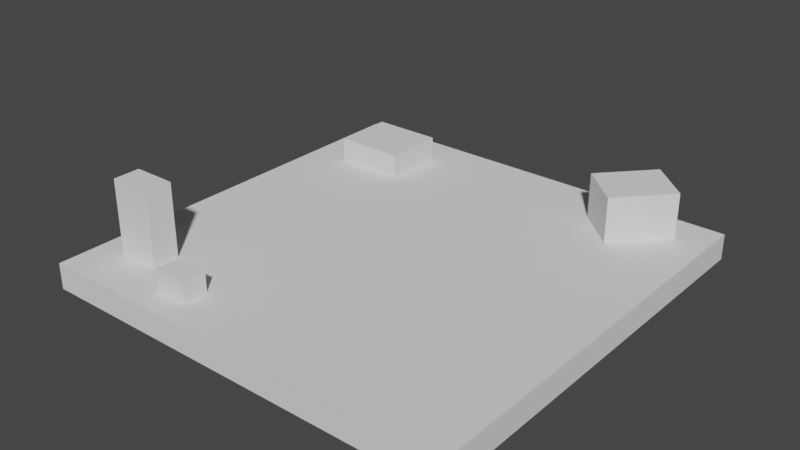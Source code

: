 # Source: scene.blend  (saved by Blender 2.93.20; exported with 4.5.12 LTS)
import bpy
from mathutils import Matrix  # noqa: F401  (used for matrix-valued properties, if any)

bpy.ops.wm.read_factory_settings(use_empty=True)
scene = bpy.context.scene
scene.name = 'main'

# ---- collections
col_collection = bpy.data.collections.new('Collection'); scene.collection.children.link(col_collection)

# ---- world
world_world = bpy.data.worlds.new('World'); scene.world = world_world
world_world.use_nodes = True; world_world.node_tree.nodes.clear()
_N = world_world.node_tree.nodes; _L = world_world.node_tree.links
n0 = _N.new('ShaderNodeOutputWorld'); n0.name = 'World Output'; n0.location = (300, 300)
n1 = _N.new('ShaderNodeBackground'); n1.name = 'Background'; n1.location = (10, 300)
n1.inputs[0].default_value = (0.05088, 0.05088, 0.05088, 1.0)
_L.new(n1.outputs[0], n0.inputs[0])
n0.is_active_output = True
world_world.color = (0.05088, 0.05088, 0.05088)
world_world.use_sun_shadow = False
world_world.sun_shadow_jitter_overblur = 0.0

# ---- meshes
me_cube_001 = bpy.data.meshes.new('Cube.001')
me_cube_001.from_pydata([(-16.46, -16.46, -1.0), (-16.46, -16.46, 1.0), (-16.46, 16.46, -1.0), (-16.46, 16.46, 1.0), (16.46, -16.46, -1.0), (16.46, -16.46, 1.0), (16.46, 16.46, -1.0), (16.46, 16.46, 1.0), (-13.33, 8.887, 1.0), (-13.33, 8.887, 2.876), (-13.33, 13.63, 1.0), (-13.33, 13.63, 2.876), (-7.907, 8.887, 1.0), (-7.907, 8.887, 2.876), (-7.907, 13.63, 1.0), (-7.907, 13.63, 2.876), (-14.22, -12.79, 1.0), (-14.22, -12.79, 6.696), (-14.22, -10.71, 1.0), (-14.22, -10.71, 6.696), (-10.91, -12.79, 1.0), (-10.91, -12.79, 6.696), (-10.91, -10.71, 1.0), (-10.91, -10.71, 6.696), (-8.431, -14.48, 1.0), (-8.431, -14.48, 2.636), (-8.431, -12.62, 1.0), (-8.431, -12.62, 2.636), (-5.785, -14.48, 1.0), (-5.785, -14.48, 2.636), (-5.785, -12.62, 1.0), (-5.785, -12.62, 2.636), (7.464, 12.58, 1.0), (7.464, 12.58, 4.536), (10.96, 16.4, 1.0), (10.96, 16.4, 4.536), (10.5, 9.799, 1.0), (10.5, 9.799, 4.536), (14.0, 13.62, 1.0), (14.0, 13.62, 4.536)], [], [(0, 1, 3, 2), (2, 3, 7, 6), (6, 7, 5, 4), (4, 5, 1, 0), (2, 6, 4, 0), (7, 3, 1, 5), (8, 9, 11, 10), (10, 11, 15, 14), (14, 15, 13, 12), (12, 13, 9, 8), (10, 14, 12, 8), (15, 11, 9, 13), (16, 17, 19, 18), (18, 19, 23, 22), (22, 23, 21, 20), (20, 21, 17, 16), (18, 22, 20, 16), (23, 19, 17, 21), (24, 25, 27, 26), (26, 27, 31, 30), (30, 31, 29, 28), (28, 29, 25, 24), (26, 30, 28, 24), (31, 27, 25, 29), (32, 33, 35, 34), (34, 35, 39, 38), (38, 39, 37, 36), (36, 37, 33, 32), (34, 38, 36, 32), (39, 35, 33, 37)])
_uv = me_cube_001.uv_layers.new(name='UVMap')
_uv.uv.foreach_set('vector', [0.375, 0.0, 0.625, 0.0, 0.625, 0.25, 0.375, 0.25, 0.375, 0.25, 0.625, 0.25, 0.625, 0.5, 0.375, 0.5, 0.375, 0.5, 0.625, 0.5, 0.625, 0.75, 0.375, 0.75, 0.375, 0.75, 0.625, 0.75, 0.625, 1.0, 0.375, 1.0, 0.125, 0.5, 0.375, 0.5, 0.375, 0.75, 0.125, 0.75, 0.625, 0.5, 0.875, 0.5, 0.875, 0.75, 0.625, 0.75, 0.375, 0.0, 0.625, 0.0, 0.625, 0.25, 0.375, 0.25, 0.375, 0.25, 0.625, 0.25, 0.625, 0.5, 0.375, 0.5, 0.375, 0.5, 0.625, 0.5, 0.625, 0.75, 0.375, 0.75, 0.375, 0.75, 0.625, 0.75, 0.625, 1.0, 0.375, 1.0, 0.125, 0.5, 0.375, 0.5, 0.375, 0.75, 0.125, 0.75, 0.625, 0.5, 0.875, 0.5, 0.875, 0.75, 0.625, 0.75, 0.375, 0.0, 0.625, 0.0, 0.625, 0.25, 0.375, 0.25, 0.375, 0.25, 0.625, 0.25, 0.625, 0.5, 0.375, 0.5, 0.375, 0.5, 0.625, 0.5, 0.625, 0.75, 0.375, 0.75, 0.375, 0.75, 0.625, 0.75, 0.625, 1.0, 0.375, 1.0, 0.125, 0.5, 0.375, 0.5, 0.375, 0.75, 0.125, 0.75, 0.625, 0.5, 0.875, 0.5, 0.875, 0.75, 0.625, 0.75, 0.375, 0.0, 0.625, 0.0, 0.625, 0.25, 0.375, 0.25, 0.375, 0.25, 0.625, 0.25, 0.625, 0.5, 0.375, 0.5, 0.375, 0.5, 0.625, 0.5, 0.625, 0.75, 0.375, 0.75, 0.375, 0.75, 0.625, 0.75, 0.625, 1.0, 0.375, 1.0, 0.125, 0.5, 0.375, 0.5, 0.375, 0.75, 0.125, 0.75, 0.625, 0.5, 0.875, 0.5, 0.875, 0.75, 0.625, 0.75, 0.375, 0.0, 0.625, 0.0, 0.625, 0.25, 0.375, 0.25, 0.375, 0.25, 0.625, 0.25, 0.625, 0.5, 0.375, 0.5, 0.375, 0.5, 0.625, 0.5, 0.625, 0.75, 0.375, 0.75, 0.375, 0.75, 0.625, 0.75, 0.625, 1.0, 0.375, 1.0, 0.125, 0.5, 0.375, 0.5, 0.375, 0.75, 0.125, 0.75, 0.625, 0.5, 0.875, 0.5, 0.875, 0.75, 0.625, 0.75])
_ca = me_cube_001.color_attributes.new('Col', 'BYTE_COLOR', 'CORNER')
_ca.data.foreach_set('color', [0.3763, 0.159, 0.09306, 1.0, 0.3763, 0.159, 0.09306, 1.0, 0.3763, 0.159, 0.09306, 1.0, 0.3763, 0.159, 0.09306, 1.0, 0.3763, 0.159, 0.09306, 1.0, 0.3763, 0.159, 0.09306, 1.0, 0.3763, 0.159, 0.09306, 1.0, 0.3763, 0.159, 0.09306, 1.0, 0.3763, 0.159, 0.09306, 1.0, 0.3763, 0.159, 0.09306, 1.0, 0.3763, 0.159, 0.09306, 1.0, 0.3763, 0.159, 0.09306, 1.0, 0.3763, 0.159, 0.09306, 1.0, 0.3763, 0.159, 0.09306, 1.0, 0.3763, 0.159, 0.09306, 1.0, 0.3763, 0.159, 0.09306, 1.0, 0.3763, 0.159, 0.09306, 1.0, 0.3763, 0.159, 0.09306, 1.0, 0.3763, 0.159, 0.09306, 1.0, 0.3763, 0.159, 0.09306, 1.0, 0.1559, 0.3763, 0.1119, 1.0, 0.1559, 0.3763, 0.1119, 1.0, 0.1559, 0.3763, 0.1119, 1.0, 0.1559, 0.3763, 0.1119, 1.0, 0.3515, 0.2502, 1.0, 1.0, 0.3515, 0.2502, 1.0, 1.0, 0.3515, 0.2502, 1.0, 1.0, 0.3515, 0.2502, 1.0, 1.0, 0.3515, 0.2502, 1.0, 1.0, 0.3515, 0.2502, 1.0, 1.0, 0.3515, 0.2502, 1.0, 1.0, 0.3515, 0.2502, 1.0, 1.0, 0.3515, 0.2502, 1.0, 1.0, 0.3515, 0.2502, 1.0, 1.0, 0.3515, 0.2502, 1.0, 1.0, 0.3515, 0.2502, 1.0, 1.0, 0.3515, 0.2502, 1.0, 1.0, 0.3515, 0.2502, 1.0, 1.0, 0.3515, 0.2502, 1.0, 1.0, 0.3515, 0.2502, 1.0, 1.0, 0.3515, 0.2502, 1.0, 1.0, 0.3515, 0.2502, 1.0, 1.0, 0.3515, 0.2502, 1.0, 1.0, 0.3515, 0.2502, 1.0, 1.0, 0.3515, 0.2502, 1.0, 1.0, 0.3515, 0.2502, 1.0, 1.0, 0.3515, 0.2502, 1.0, 1.0, 0.3515, 0.2502, 1.0, 1.0, 1.0, 0.1845, 0.1946, 1.0, 1.0, 0.1845, 0.1946, 1.0, 1.0, 0.1845, 0.1946, 1.0, 1.0, 0.1845, 0.1946, 1.0, 1.0, 0.1845, 0.1946, 1.0, 1.0, 0.1845, 0.1946, 1.0, 1.0, 0.1845, 0.1946, 1.0, 1.0, 0.1845, 0.1946, 1.0, 1.0, 0.1845, 0.1946, 1.0, 1.0, 0.1845, 0.1946, 1.0, 1.0, 0.1845, 0.1946, 1.0, 1.0, 0.1845, 0.1946, 1.0, 1.0, 0.1845, 0.1946, 1.0, 1.0, 0.1845, 0.1946, 1.0, 1.0, 0.1845, 0.1946, 1.0, 1.0, 0.1845, 0.1946, 1.0, 1.0, 0.1845, 0.1946, 1.0, 1.0, 0.1845, 0.1946, 1.0, 1.0, 0.1845, 0.1946, 1.0, 1.0, 0.1845, 0.1946, 1.0, 1.0, 0.1845, 0.1946, 1.0, 1.0, 0.1845, 0.1946, 1.0, 1.0, 0.1845, 0.1946, 1.0, 1.0, 0.1845, 0.1946, 1.0, 1.0, 0.6105, 0.1559, 1.0, 1.0, 0.6105, 0.1559, 1.0, 1.0, 0.6105, 0.1559, 1.0, 1.0, 0.6105, 0.1559, 1.0, 1.0, 0.6105, 0.1559, 1.0, 1.0, 0.6105, 0.1559, 1.0, 1.0, 0.6105, 0.1559, 1.0, 1.0, 0.6105, 0.1559, 1.0, 1.0, 0.6105, 0.1559, 1.0, 1.0, 0.6105, 0.1559, 1.0, 1.0, 0.6105, 0.1559, 1.0, 1.0, 0.6105, 0.1559, 1.0, 1.0, 0.6105, 0.1559, 1.0, 1.0, 0.6105, 0.1559, 1.0, 1.0, 0.6105, 0.1559, 1.0, 1.0, 0.6105, 0.1559, 1.0, 1.0, 0.6105, 0.1559, 1.0, 1.0, 0.6105, 0.1559, 1.0, 1.0, 0.6105, 0.1559, 1.0, 1.0, 0.6105, 0.1559, 1.0, 1.0, 0.6105, 0.1559, 1.0, 1.0, 0.6105, 0.1559, 1.0, 1.0, 0.6105, 0.1559, 1.0, 1.0, 0.6105, 0.1559, 1.0, 0.4072, 1.0, 0.2831, 1.0, 0.4072, 1.0, 0.2831, 1.0, 0.4072, 1.0, 0.2831, 1.0, 0.4072, 1.0, 0.2831, 1.0, 0.4072, 1.0, 0.2831, 1.0, 0.4072, 1.0, 0.2831, 1.0, 0.4072, 1.0, 0.2831, 1.0, 0.4072, 1.0, 0.2831, 1.0, 0.4072, 1.0, 0.2831, 1.0, 0.4072, 1.0, 0.2831, 1.0, 0.4072, 1.0, 0.2831, 1.0, 0.4072, 1.0, 0.2831, 1.0, 0.4072, 1.0, 0.2831, 1.0, 0.4072, 1.0, 0.2831, 1.0, 0.4072, 1.0, 0.2831, 1.0, 0.4072, 1.0, 0.2831, 1.0, 0.4072, 1.0, 0.2831, 1.0, 0.4072, 1.0, 0.2831, 1.0, 0.4072, 1.0, 0.2831, 1.0, 0.4072, 1.0, 0.2831, 1.0, 0.4072, 1.0, 0.2831, 1.0, 0.4072, 1.0, 0.2831, 1.0, 0.4072, 1.0, 0.2831, 1.0, 0.4072, 1.0, 0.2831, 1.0])
me_cube_001.use_remesh_fix_poles = True
me_cube_001.use_remesh_preserve_attributes = False
me_cube_001.use_mirror_vertex_groups = False
me_cube_001.use_paint_bone_selection = False
me_cube_001.use_paint_mask = True
me_cube_001.update()

# ---- objects
ob_cube = bpy.data.objects.new('Cube', me_cube_001)

# ---- transforms, parenting, visibility, modifiers, constraints
ob_cube.location = (0.0, 0.0, -1.0)
ob_cube.lineart.crease_threshold = 0.0

# ---- collection membership
col_collection.objects.link(ob_cube)

# ---- scene / render settings (as saved in the file)
scene.frame_start = 1; scene.frame_end = 250; scene.frame_set(1)
scene.render.engine = 'BLENDER_EEVEE_NEXT'
scene.cycles.use_denoising = False
scene.cycles.samples = 128
scene.cycles.sampling_pattern = 'TABULATED_SOBOL'
scene.cycles.use_adaptive_sampling = False
scene.cycles.use_light_tree = False
scene.view_settings.view_transform = 'Filmic'
bpy.context.view_layer.update()

# ---- added for rendering (the .blend has no active camera and no usable light): camera, sun
cam_auto = bpy.data.cameras.new('AutoCamera')
cam_auto.lens = 50.0
cam_auto.sensor_width = 36.0
cam_auto.clip_end = 1000.0
ob_auto_camera = bpy.data.objects.new('AutoCamera', cam_auto)
scene.collection.objects.link(ob_auto_camera)
ob_auto_camera.location = (43.6555, -52.3866, 36.7723)
ob_auto_camera.rotation_euler = (1.09748, -7.21219e-08, 0.694738)
scene.camera = ob_auto_camera
light_auto_sun = bpy.data.lights.new('AutoSun', 'SUN')
light_auto_sun.energy = 3.0
light_auto_sun.angle = 0.0523599
ob_auto_sun = bpy.data.objects.new('AutoSun', light_auto_sun)
scene.collection.objects.link(ob_auto_sun)
ob_auto_sun.rotation_euler = (0.872665, 0.174533, 0.523599)
bpy.context.view_layer.update()
